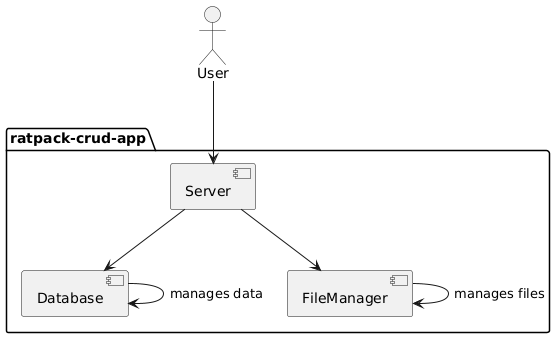

The diagram above was rendered by PlantUML. Its source (embedded in the PNG):
@startuml
actor User

package "ratpack-crud-app" {
  [Server] --> [Database]
  [Server] --> [FileManager]
}

User --> [Server]

[Database] --> [Database] : manages data
[FileManager] --> [FileManager] : manages files
@enduml